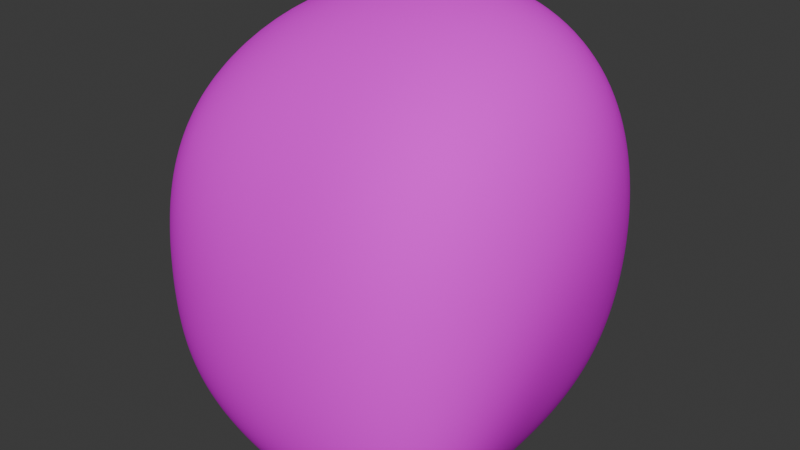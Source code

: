 # Source: ice_asteroid.blend  (saved by Blender 4.0.36; exported with 4.5.12 LTS)
import bpy
from mathutils import Matrix  # noqa: F401  (used for matrix-valued properties, if any)

bpy.ops.wm.read_factory_settings(use_empty=True)
scene = bpy.context.scene
scene.name = 'Scene'

# ---- collections
col_collection_noimp = bpy.data.collections.new('Collection-noimp'); scene.collection.children.link(col_collection_noimp)
col_asteroid_group_noimp = bpy.data.collections.new('Asteroid Group-noimp'); scene.collection.children.link(col_asteroid_group_noimp)
col_collection_3 = bpy.data.collections.new('Collection 3'); scene.collection.children.link(col_collection_3)

# ---- images (referenced by path relative to the original .blend; pixels are not part of the script)
import os
ASSET_DIR = os.environ.get("B2B_ASSET_DIR", "")  # directory of the original .blend (textures are referenced by path, not embedded)
HERE = os.path.dirname(os.path.abspath(__file__))  # packed textures are extracted next to this script under _unpacked/

def load_image(name, relpath, width, height, colorspace="sRGB"):
    """Load a texture the original file referenced (path relative to the .blend, or extracted next to this script)."""
    p = next((c for c in (os.path.join(HERE, relpath), os.path.join(ASSET_DIR, relpath)) if relpath and os.path.exists(c)), "")
    if p:
        img = bpy.data.images.load(p, check_existing=True)
        img.name = name
    else:  # same state as the original file: an image datablock whose file is absent (Cycles renders it pink)
        img = bpy.data.images.new(name, width, height)
        img.source = "FILE"
        img.filepath = "//" + (relpath or name)
    img.colorspace_settings.name = colorspace
    return img
img_rock_boulder_dry_disp_2k_jpg_001 = load_image('rock_boulder_dry_disp_2k.jpg.001', 'asteroid_field_rock_boulder_dry_diff_2k.jpg', 1024, 1024, 'sRGB')
img_ice_asteroid_jpg = load_image('ice_asteroid.jpg', 'ice_asteroid.jpg', 1024, 1024, 'sRGB')

# ---- materials (node trees are filled in below, after node groups)
mat_asteroid_mat_001 = bpy.data.materials.new('Asteroid Mat.001')
mat_asteroid_mat_001.use_transparent_shadow = False

# ---- material node trees
mat_asteroid_mat_001.use_nodes = True; mat_asteroid_mat_001.node_tree.nodes.clear()
_N = mat_asteroid_mat_001.node_tree.nodes; _L = mat_asteroid_mat_001.node_tree.links
n0 = _N.new('ShaderNodeOutputMaterial'); n0.name = 'Material Output'; n0.location = (300, 300)
n1 = _N.new('ShaderNodeTexImage'); n1.name = 'Image Texture.001'; n1.location = (-499, -135)
n1.image = img_rock_boulder_dry_disp_2k_jpg_001
n2 = _N.new('ShaderNodeBsdfPrincipled'); n2.name = 'Principled BSDF'; n2.location = (6, 281)
n2.inputs[2].default_value = 1.0
n2.inputs[3].default_value = 1.0
n3 = _N.new('ShaderNodeNormalMap'); n3.name = 'Normal Map'; n3.location = (-198, -175)
n4 = _N.new('ShaderNodeBump'); n4.name = 'Bump'; n4.location = (143, -241)
n4.inputs[0].default_value = 0.4417
n4.inputs[1].default_value = 1.0
n4.inputs[2].default_value = 1.0
n5 = _N.new('ShaderNodeTexImage'); n5.name = 'Image Texture'; n5.location = (-735, 208)
n5.image = img_ice_asteroid_jpg
n5.projection = 'BOX'
n5.projection_blend = 1.0
n6 = _N.new('ShaderNodeMapping'); n6.name = 'Mapping'; n6.location = (-1016, 177)
n6.inputs[3].default_value = (0.1, 0.1, 0.1)
n7 = _N.new('ShaderNodeTexCoord'); n7.name = 'Texture Coordinate'; n7.location = (-1249, 163)
n8 = _N.new('ShaderNodeMix'); n8.name = 'Mix'; n8.location = (-298, 216)
n8.data_type = 'RGBA'
n8.inputs[0].default_value = 0.0
n8.inputs[7].default_value = (0.08378, 0.8066, 1.0, 1.0)
_L.new(n2.outputs[0], n0.inputs[0])
_L.new(n8.outputs[2], n2.inputs[0])
_L.new(n8.outputs[2], n4.inputs[3])
_L.new(n1.outputs[0], n3.inputs[1])
_L.new(n3.outputs[0], n4.inputs[4])
_L.new(n6.outputs[0], n5.inputs[0])
_L.new(n7.outputs[3], n6.inputs[0])
_L.new(n5.outputs[0], n8.inputs[6])
n0.is_active_output = True

# ---- world
world_world = bpy.data.worlds.new('World'); scene.world = world_world
world_world.use_nodes = True; world_world.node_tree.nodes.clear()
_N = world_world.node_tree.nodes; _L = world_world.node_tree.links
n0 = _N.new('ShaderNodeOutputWorld'); n0.name = 'World Output'; n0.location = (300, 300)
n1 = _N.new('ShaderNodeBackground'); n1.name = 'Background'; n1.location = (10, 300)
n1.inputs[0].default_value = (0.05088, 0.05088, 0.05088, 1.0)
_L.new(n1.outputs[0], n0.inputs[0])
n0.is_active_output = True
world_world.color = (0.05088, 0.05088, 0.05088)
world_world.use_sun_shadow = False
world_world.sun_shadow_jitter_overblur = 0.0

# ---- meshes
me_cube_005 = bpy.data.meshes.new('Cube.005')
me_cube_005.from_pydata([(-1.316, -0.8289, -1.1), (-1.142, 0.04522, -1.273), (-0.9402, -1.119, -0.1779), (0.1237, -1.214, -1.297), (1.108, -0.9929, -1.182), (0.4153, -0.04636, -1.671), (0.2053, -1.373, -0.2203), (1.074, -1.242, -0.1073), (0.1097, -1.033, 1.175), (-1.024, -0.9897, 0.7642), (1.08, -1.042, 1.256), (0.1424, 0.207, 1.884), (-0.08633, 1.301, 1.351), (1.251, 0.231, 1.445), (-1.328, -0.1533, 1.248), (-1.301, 0.9089, 1.092), (-1.803, -0.1702, -0.3092), (-1.352, 1.425, 0.07407), (-0.7873, 1.249, -0.677), (-0.114, 1.722, -0.04427), (1.134, 1.147, 0.08309), (0.00746, 1.281, -1.557), (1.151, 0.7793, -1.008), (0.874, -0.4013, -1.174), (1.492, -0.3244, 0.2966), (1.025, 0.6336, 1.129)], [], [(0, 2, 16, 1), (1, 5, 3, 0), (3, 6, 2, 0), (4, 7, 6, 3), (5, 23, 4, 3), (6, 8, 9, 2), (7, 10, 8, 6), (11, 14, 9, 8), (13, 11, 8, 10), (12, 15, 14, 11), (25, 12, 11, 13), (16, 14, 15, 17), (2, 9, 14, 16), (1, 16, 17, 18), (18, 17, 19, 21), (17, 15, 12, 19), (21, 19, 20, 22), (19, 12, 25, 20), (18, 21, 5, 1), (21, 22, 23, 5), (22, 20, 24, 23), (23, 24, 7, 4), (24, 13, 10, 7), (20, 25, 13, 24)])
me_cube_005.polygons.foreach_set('use_smooth', [True] * 24)
_uv = me_cube_005.uv_layers.new(name='UVMap')
_uv.uv.foreach_set('vector', [0.375, 0.0, 0.5, 0.0, 0.5, 0.125, 0.375, 0.125, 0.125, 0.625, 0.25, 0.625, 0.25, 0.75, 0.125, 0.75, 0.375, 0.875, 0.5, 0.875, 0.5, 1.0, 0.375, 1.0, 0.375, 0.75, 0.5, 0.75, 0.5, 0.875, 0.375, 0.875, 0.25, 0.625, 0.375, 0.625, 0.375, 0.75, 0.25, 0.75, 0.5, 0.875, 0.625, 0.875, 0.625, 1.0, 0.5, 1.0, 0.5, 0.75, 0.625, 0.75, 0.625, 0.875, 0.5, 0.875, 0.75, 0.625, 0.875, 0.625, 0.875, 0.75, 0.75, 0.75, 0.625, 0.625, 0.75, 0.625, 0.75, 0.75, 0.625, 0.75, 0.75, 0.5, 0.875, 0.5, 0.875, 0.625, 0.75, 0.625, 0.625, 0.5, 0.75, 0.5, 0.75, 0.625, 0.625, 0.625, 0.5, 0.125, 0.625, 0.125, 0.625, 0.25, 0.5, 0.25, 0.5, 0.0, 0.625, 0.0, 0.625, 0.125, 0.5, 0.125, 0.375, 0.125, 0.5, 0.125, 0.5, 0.25, 0.375, 0.25, 0.375, 0.25, 0.5, 0.25, 0.5, 0.375, 0.375, 0.375, 0.5, 0.25, 0.625, 0.25, 0.625, 0.375, 0.5, 0.375, 0.375, 0.375, 0.5, 0.375, 0.5, 0.5, 0.375, 0.5, 0.5, 0.375, 0.625, 0.375, 0.625, 0.5, 0.5, 0.5, 0.125, 0.5, 0.25, 0.5, 0.25, 0.625, 0.125, 0.625, 0.25, 0.5, 0.375, 0.5, 0.375, 0.625, 0.25, 0.625, 0.375, 0.5, 0.5, 0.5, 0.5, 0.625, 0.375, 0.625, 0.375, 0.625, 0.5, 0.625, 0.5, 0.75, 0.375, 0.75, 0.5, 0.625, 0.625, 0.625, 0.625, 0.75, 0.5, 0.75, 0.5, 0.5, 0.625, 0.5, 0.625, 0.625, 0.5, 0.625])
me_cube_005.materials.append(mat_asteroid_mat_001)
me_cube_005.update()

# ---- objects
ob_cube = bpy.data.objects.new('Cube', me_cube_005)

# ---- transforms, parenting, visibility, modifiers, constraints
ob_cube.location = (0.0, 0.0, 0.0)
ob_cube.scale = (2.412, 2.412, 2.412)
_m = ob_cube.modifiers.new('Subdivision', 'SUBSURF')
_m.levels = 2
_m.render_levels = 4
_m = ob_cube.modifiers.new('Displace', 'DISPLACE')
_m.strength = 0.25

# ---- collection membership
col_collection_3.objects.link(ob_cube)

# ---- scene / render settings (as saved in the file)
scene.frame_start = 1; scene.frame_end = 250; scene.frame_set(0)
scene.render.engine = 'BLENDER_EEVEE_NEXT'
scene.cycles.sampling_pattern = 'TABULATED_SOBOL'
bpy.context.view_layer.update()

# ---- added for rendering (the .blend has no active camera and no usable light): camera, sun
cam_auto = bpy.data.cameras.new('AutoCamera')
cam_auto.lens = 50.0
cam_auto.sensor_width = 36.0
cam_auto.clip_end = 1000.0
ob_auto_camera = bpy.data.objects.new('AutoCamera', cam_auto)
scene.collection.objects.link(ob_auto_camera)
ob_auto_camera.location = (9.63817, -11.5688, 8.00105)
ob_auto_camera.rotation_euler = (1.09748, -7.21219e-08, 0.694738)
scene.camera = ob_auto_camera
light_auto_sun = bpy.data.lights.new('AutoSun', 'SUN')
light_auto_sun.energy = 3.0
light_auto_sun.angle = 0.0523599
ob_auto_sun = bpy.data.objects.new('AutoSun', light_auto_sun)
scene.collection.objects.link(ob_auto_sun)
ob_auto_sun.rotation_euler = (0.872665, 0.174533, 0.523599)
bpy.context.view_layer.update()
